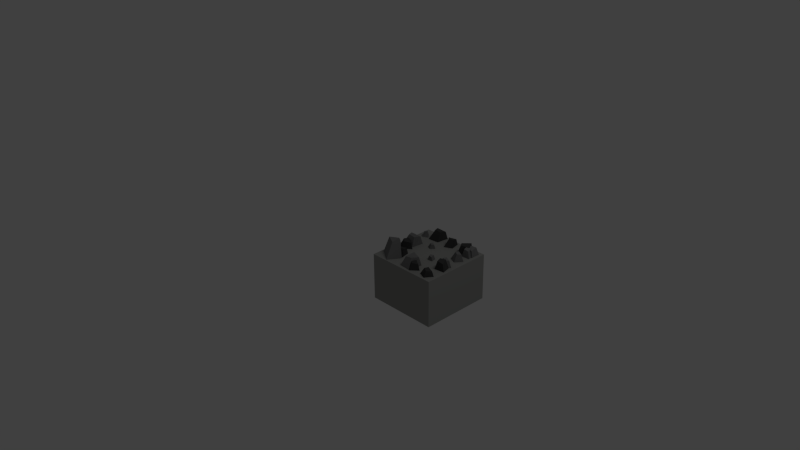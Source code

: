 # Source: stone.blend  (saved by Blender 2.63.17; exported with 4.5.12 LTS)
import bpy
from mathutils import Matrix  # noqa: F401  (used for matrix-valued properties, if any)

bpy.ops.wm.read_factory_settings(use_empty=True)
scene = bpy.context.scene
scene.name = 'Scene'

# ---- collections
col_collection_1 = bpy.data.collections.new('Collection 1'); scene.collection.children.link(col_collection_1)

# ---- materials (node trees are filled in below, after node groups)
mat_lightrock = bpy.data.materials.new('LightRock')
mat_lightrock.alpha_threshold = 0.0
mat_lightrock.use_transparent_shadow = False
mat_lightrock.diffuse_color = (0.2079, 0.2079, 0.2079, 1.0)
mat_lightrock.roughness = 0.5
mat_lightrock.specular_intensity = 0.0
mat_lightrock.line_color = (0.0, 0.0, 0.0, 1.0)
mat_darkrock = bpy.data.materials.new('DarkRock')
mat_darkrock.alpha_threshold = 0.0
mat_darkrock.use_transparent_shadow = False
mat_darkrock.diffuse_color = (0.06372, 0.06372, 0.06372, 1.0)
mat_darkrock.roughness = 0.5
mat_darkrock.specular_intensity = 0.0
mat_darkrock.line_color = (0.0, 0.0, 0.0, 1.0)
mat_base = bpy.data.materials.new('Base')
mat_base.alpha_threshold = 0.0
mat_base.use_transparent_shadow = False
mat_base.diffuse_color = (0.3316, 0.3343, 0.3202, 1.0)
mat_base.roughness = 0.5
mat_base.specular_intensity = 0.0
mat_base.line_color = (0.0, 0.0, 0.0, 1.0)

# ---- material node trees

# ---- world
world_world = bpy.data.worlds.new('World'); scene.world = world_world
world_world.color = (0.05088, 0.05088, 0.05088)
world_world.use_sun_shadow = False
world_world.sun_shadow_jitter_overblur = 0.0
world_world.cycles.sampling_method = 'MANUAL'
world_world.cycles.sample_map_resolution = 256

# ---- cameras
cam_camera = bpy.data.cameras.new('Camera')
cam_camera.clip_end = 100.0
cam_camera.lens = 35.0
cam_camera.sensor_width = 32.0
cam_camera.sensor_height = 18.0
cam_camera.ortho_scale = 7.314
cam_camera.dof.focus_distance = 0.0
cam_camera.dof.aperture_fstop = 128.0

# ---- lights
light_lamp = bpy.data.lights.new('Lamp', 'POINT')
light_lamp.transmission_factor = 0.0
light_lamp.cutoff_distance = 30.0
light_lamp.energy = 100.0
light_lamp.shadow_buffer_clip_start = 1.001
light_lamp.shadow_soft_size = 1.0
light_lamp.shadow_maximum_resolution = 0.006
light_lamp.use_absolute_resolution = True
light_lamp.cycles.use_multiple_importance_sampling = False

# ---- meshes
me_cube_022 = bpy.data.meshes.new('Cube.022')
me_cube_022.from_pydata([(-0.6883, -0.317, -1.0), (-0.7975, 1.085, -1.0), (0.8427, 0.8516, -1.0), (0.8, -0.5671, -1.0), (-0.2178, -0.3276, 0.4767), (-0.2135, 0.3139, 0.5403), (0.4063, 0.5915, 0.4025), (0.5191, -0.39, 0.2918)], [], [(4, 5, 1, 0), (5, 6, 2, 1), (6, 7, 3, 2), (7, 4, 0, 3), (0, 1, 2, 3), (7, 6, 5, 4)])
me_cube_022.materials.append(mat_lightrock)
me_cube_022.use_remesh_preserve_volume = False
me_cube_022.use_remesh_preserve_attributes = False
me_cube_022.use_mirror_vertex_groups = False
me_cube_022.update()
me_cube_021 = bpy.data.meshes.new('Cube.021')
me_cube_021.from_pydata([(-0.6883, -0.317, -1.0), (-0.7975, 1.085, -1.0), (0.8427, 0.8516, -1.0), (0.8, -0.5671, -1.0), (-0.2178, -0.3276, 0.4767), (-0.2135, 0.3139, 0.5403), (0.4063, 0.5915, 0.4025), (0.5191, -0.39, 0.2918)], [], [(4, 5, 1, 0), (5, 6, 2, 1), (6, 7, 3, 2), (7, 4, 0, 3), (0, 1, 2, 3), (7, 6, 5, 4)])
me_cube_021.materials.append(mat_lightrock)
me_cube_021.use_remesh_preserve_volume = False
me_cube_021.use_remesh_preserve_attributes = False
me_cube_021.use_mirror_vertex_groups = False
me_cube_021.update()
me_cube_020 = bpy.data.meshes.new('Cube.020')
me_cube_020.from_pydata([(-0.6883, -0.317, -1.0), (-0.7975, 1.085, -1.0), (0.8427, 0.8516, -1.0), (0.8, -0.5671, -1.0), (-0.2178, -0.3276, 0.4767), (-0.2135, 0.3139, 0.5403), (0.4063, 0.5915, 0.4025), (0.5191, -0.39, 0.2918)], [], [(4, 5, 1, 0), (5, 6, 2, 1), (6, 7, 3, 2), (7, 4, 0, 3), (0, 1, 2, 3), (7, 6, 5, 4)])
me_cube_020.materials.append(mat_lightrock)
me_cube_020.use_remesh_preserve_volume = False
me_cube_020.use_remesh_preserve_attributes = False
me_cube_020.use_mirror_vertex_groups = False
me_cube_020.update()
me_cube_019 = bpy.data.meshes.new('Cube.019')
me_cube_019.from_pydata([(-0.6883, -0.317, -1.0), (-0.7975, 1.085, -1.0), (0.8427, 0.8516, -1.0), (0.8, -0.5671, -1.0), (-0.2178, -0.3276, 0.4767), (-0.2135, 0.3139, 0.5403), (0.4063, 0.5915, 0.4025), (0.5191, -0.39, 0.2918)], [], [(4, 5, 1, 0), (5, 6, 2, 1), (6, 7, 3, 2), (7, 4, 0, 3), (0, 1, 2, 3), (7, 6, 5, 4)])
me_cube_019.materials.append(mat_darkrock)
me_cube_019.use_remesh_preserve_volume = False
me_cube_019.use_remesh_preserve_attributes = False
me_cube_019.use_mirror_vertex_groups = False
me_cube_019.update()
me_cube_018 = bpy.data.meshes.new('Cube.018')
me_cube_018.from_pydata([(-0.6883, -0.317, -1.0), (-0.7975, 1.085, -1.0), (0.8427, 0.8516, -1.0), (0.8, -0.5671, -1.0), (-0.2178, -0.3276, 0.4767), (-0.2135, 0.3139, 0.5403), (0.4063, 0.5915, 0.4025), (0.5191, -0.39, 0.2918)], [], [(4, 5, 1, 0), (5, 6, 2, 1), (6, 7, 3, 2), (7, 4, 0, 3), (0, 1, 2, 3), (7, 6, 5, 4)])
me_cube_018.materials.append(mat_lightrock)
me_cube_018.use_remesh_preserve_volume = False
me_cube_018.use_remesh_preserve_attributes = False
me_cube_018.use_mirror_vertex_groups = False
me_cube_018.update()
me_cube_017 = bpy.data.meshes.new('Cube.017')
me_cube_017.from_pydata([(-0.6883, -0.317, -1.0), (-0.7975, 1.085, -1.0), (0.8427, 0.8516, -1.0), (0.8, -0.5671, -1.0), (-0.2178, -0.3276, 0.4767), (-0.2135, 0.3139, 0.5403), (0.4063, 0.5915, 0.4025), (0.5191, -0.39, 0.2918)], [], [(4, 5, 1, 0), (5, 6, 2, 1), (6, 7, 3, 2), (7, 4, 0, 3), (0, 1, 2, 3), (7, 6, 5, 4)])
me_cube_017.materials.append(mat_lightrock)
me_cube_017.use_remesh_preserve_volume = False
me_cube_017.use_remesh_preserve_attributes = False
me_cube_017.use_mirror_vertex_groups = False
me_cube_017.update()
me_cube_016 = bpy.data.meshes.new('Cube.016')
me_cube_016.from_pydata([(-0.6883, -0.317, -1.0), (-0.7975, 1.085, -1.0), (0.8427, 0.8516, -1.0), (0.8, -0.5671, -1.0), (-0.2178, -0.3276, 0.4767), (-0.2135, 0.3139, 0.5403), (0.4063, 0.5915, 0.4025), (0.5191, -0.39, 0.2918)], [], [(4, 5, 1, 0), (5, 6, 2, 1), (6, 7, 3, 2), (7, 4, 0, 3), (0, 1, 2, 3), (7, 6, 5, 4)])
me_cube_016.materials.append(mat_darkrock)
me_cube_016.use_remesh_preserve_volume = False
me_cube_016.use_remesh_preserve_attributes = False
me_cube_016.use_mirror_vertex_groups = False
me_cube_016.update()
me_cube_015 = bpy.data.meshes.new('Cube.015')
me_cube_015.from_pydata([(-0.6883, -0.317, -1.0), (-0.6205, 0.9445, -1.0), (0.8427, 0.8516, -1.0), (0.8, -0.5671, -1.0), (-0.2178, -0.3276, 0.4767), (-0.2135, 0.3139, 0.3718), (0.6985, 0.3596, 0.4025), (0.5191, -0.39, 0.2918)], [], [(4, 5, 1, 0), (5, 6, 2, 1), (6, 7, 3, 2), (7, 4, 0, 3), (0, 1, 2, 3), (7, 6, 5, 4)])
me_cube_015.materials.append(mat_lightrock)
me_cube_015.use_remesh_preserve_volume = False
me_cube_015.use_remesh_preserve_attributes = False
me_cube_015.use_mirror_vertex_groups = False
me_cube_015.update()
me_cube_014 = bpy.data.meshes.new('Cube.014')
me_cube_014.from_pydata([(-0.6883, -0.317, -1.0), (-0.7975, 1.085, -1.0), (0.8427, 0.8516, -1.0), (0.8, -0.5671, -1.0), (-0.2178, -0.3276, 0.4767), (-0.2135, 0.3139, 0.5403), (0.4063, 0.5915, 0.4025), (0.5191, -0.39, 0.2918)], [], [(4, 5, 1, 0), (5, 6, 2, 1), (6, 7, 3, 2), (7, 4, 0, 3), (0, 1, 2, 3), (7, 6, 5, 4)])
me_cube_014.materials.append(mat_darkrock)
me_cube_014.use_remesh_preserve_volume = False
me_cube_014.use_remesh_preserve_attributes = False
me_cube_014.use_mirror_vertex_groups = False
me_cube_014.update()
me_cube_013 = bpy.data.meshes.new('Cube.013')
me_cube_013.from_pydata([(-0.6883, -0.317, -1.0), (-0.7975, 1.085, -1.0), (0.8427, 0.8516, -1.0), (0.8, -0.5671, -1.0), (-0.2178, -0.3276, 0.4767), (-0.2135, 0.3139, 0.5403), (0.4063, 0.5915, 0.4025), (0.5191, -0.39, 0.2918)], [], [(4, 5, 1, 0), (5, 6, 2, 1), (6, 7, 3, 2), (7, 4, 0, 3), (0, 1, 2, 3), (7, 6, 5, 4)])
me_cube_013.materials.append(mat_lightrock)
me_cube_013.use_remesh_preserve_volume = False
me_cube_013.use_remesh_preserve_attributes = False
me_cube_013.use_mirror_vertex_groups = False
me_cube_013.update()
me_cube_012 = bpy.data.meshes.new('Cube.012')
me_cube_012.from_pydata([(-0.6883, -0.317, -1.0), (-0.7975, 1.085, -1.0), (0.8427, 0.8516, -1.0), (0.8, -0.5671, -1.0), (-0.2178, -0.3276, 0.4767), (-0.2135, 0.3139, 0.5403), (0.4063, 0.5915, 0.4025), (0.5191, -0.39, 0.2918)], [], [(4, 5, 1, 0), (5, 6, 2, 1), (6, 7, 3, 2), (7, 4, 0, 3), (0, 1, 2, 3), (7, 6, 5, 4)])
me_cube_012.materials.append(mat_lightrock)
me_cube_012.use_remesh_preserve_volume = False
me_cube_012.use_remesh_preserve_attributes = False
me_cube_012.use_mirror_vertex_groups = False
me_cube_012.update()
me_cube_011 = bpy.data.meshes.new('Cube.011')
me_cube_011.from_pydata([(-0.6883, -0.317, -1.0), (-0.6205, 0.9445, -1.0), (0.8427, 0.8516, -1.0), (0.8, -0.5671, -1.0), (-0.2178, -0.3276, 0.4767), (-0.2135, 0.3139, 0.3718), (0.6985, 0.3596, 0.4025), (0.5191, -0.39, 0.2918)], [], [(4, 5, 1, 0), (5, 6, 2, 1), (6, 7, 3, 2), (7, 4, 0, 3), (0, 1, 2, 3), (7, 6, 5, 4)])
me_cube_011.materials.append(mat_darkrock)
me_cube_011.use_remesh_preserve_volume = False
me_cube_011.use_remesh_preserve_attributes = False
me_cube_011.use_mirror_vertex_groups = False
me_cube_011.update()
me_cube_010 = bpy.data.meshes.new('Cube.010')
me_cube_010.from_pydata([(-0.6883, -0.317, -1.0), (-0.7975, 1.085, -1.0), (0.8427, 0.8516, -1.0), (0.8, -0.5671, -1.0), (-0.2178, -0.3276, 0.4767), (-0.2135, 0.3139, 0.5403), (0.4063, 0.5915, 0.4025), (0.5191, -0.39, 0.2918)], [], [(4, 5, 1, 0), (5, 6, 2, 1), (6, 7, 3, 2), (7, 4, 0, 3), (0, 1, 2, 3), (7, 6, 5, 4)])
me_cube_010.materials.append(mat_darkrock)
me_cube_010.use_remesh_preserve_volume = False
me_cube_010.use_remesh_preserve_attributes = False
me_cube_010.use_mirror_vertex_groups = False
me_cube_010.update()
me_cube_009 = bpy.data.meshes.new('Cube.009')
me_cube_009.from_pydata([(-0.6883, -0.317, -1.0), (-0.7975, 1.085, -1.0), (0.8427, 0.8516, -1.0), (0.8, -0.5671, -1.0), (-0.2178, -0.3276, 0.4767), (-0.2135, 0.3139, 0.5403), (0.4063, 0.5915, 0.4025), (0.5191, -0.39, 0.2918)], [], [(4, 5, 1, 0), (5, 6, 2, 1), (6, 7, 3, 2), (7, 4, 0, 3), (0, 1, 2, 3), (7, 6, 5, 4)])
me_cube_009.materials.append(mat_lightrock)
me_cube_009.use_remesh_preserve_volume = False
me_cube_009.use_remesh_preserve_attributes = False
me_cube_009.use_mirror_vertex_groups = False
me_cube_009.update()
me_cube_008 = bpy.data.meshes.new('Cube.008')
me_cube_008.from_pydata([(-0.6883, -0.317, -1.0), (-0.7975, 1.085, -1.0), (0.8427, 0.8516, -1.0), (0.8, -0.5671, -1.0), (-0.2178, -0.3276, 0.4767), (-0.2135, 0.3139, 0.5403), (0.4063, 0.5915, 0.4025), (0.5191, -0.39, 0.2918)], [], [(4, 5, 1, 0), (5, 6, 2, 1), (6, 7, 3, 2), (7, 4, 0, 3), (0, 1, 2, 3), (7, 6, 5, 4)])
me_cube_008.materials.append(mat_darkrock)
me_cube_008.use_remesh_preserve_volume = False
me_cube_008.use_remesh_preserve_attributes = False
me_cube_008.use_mirror_vertex_groups = False
me_cube_008.update()
me_cube_007 = bpy.data.meshes.new('Cube.007')
me_cube_007.from_pydata([(-0.6883, -0.317, -1.0), (-0.7975, 1.085, -1.0), (0.8427, 0.8516, -1.0), (0.8, -0.5671, -1.0), (-0.2178, -0.3276, 0.4767), (-0.2135, 0.3139, 0.5403), (0.4063, 0.5915, 0.4025), (0.5191, -0.39, 0.2918)], [], [(4, 5, 1, 0), (5, 6, 2, 1), (6, 7, 3, 2), (7, 4, 0, 3), (0, 1, 2, 3), (7, 6, 5, 4)])
me_cube_007.materials.append(mat_darkrock)
me_cube_007.use_remesh_preserve_volume = False
me_cube_007.use_remesh_preserve_attributes = False
me_cube_007.use_mirror_vertex_groups = False
me_cube_007.update()
me_cube_006 = bpy.data.meshes.new('Cube.006')
me_cube_006.from_pydata([(-0.6883, -0.317, -1.0), (-0.7975, 1.085, -1.0), (0.8427, 0.8516, -1.0), (0.8, -0.5671, -1.0), (-0.2178, -0.3276, 0.4767), (-0.2135, 0.3139, 0.5403), (0.4063, 0.5915, 0.4025), (0.5191, -0.39, 0.2918)], [], [(4, 5, 1, 0), (5, 6, 2, 1), (6, 7, 3, 2), (7, 4, 0, 3), (0, 1, 2, 3), (7, 6, 5, 4)])
me_cube_006.materials.append(mat_darkrock)
me_cube_006.use_remesh_preserve_volume = False
me_cube_006.use_remesh_preserve_attributes = False
me_cube_006.use_mirror_vertex_groups = False
me_cube_006.update()
me_cube_005 = bpy.data.meshes.new('Cube.005')
me_cube_005.from_pydata([(-0.6883, -0.317, -1.0), (-0.6205, 0.9445, -1.0), (0.8427, 0.8516, -1.0), (0.8, -0.5671, -1.0), (-0.2178, -0.3276, 0.4767), (-0.2135, 0.3139, 0.3718), (0.6985, 0.3596, 0.4025), (0.5191, -0.39, 0.2918)], [], [(4, 5, 1, 0), (5, 6, 2, 1), (6, 7, 3, 2), (7, 4, 0, 3), (0, 1, 2, 3), (7, 6, 5, 4)])
me_cube_005.materials.append(mat_lightrock)
me_cube_005.use_remesh_preserve_volume = False
me_cube_005.use_remesh_preserve_attributes = False
me_cube_005.use_mirror_vertex_groups = False
me_cube_005.update()
me_cube_001 = bpy.data.meshes.new('Cube.001')
me_cube_001.from_pydata([(-1.0, -1.0, -0.2995), (-1.0, 1.0, -0.2995), (1.0, 1.0, -0.2995), (1.0, -1.0, -0.2995), (-1.0, -1.0, 1.0), (-1.0, 1.0, 1.0), (1.0, 1.0, 1.0), (1.0, -1.0, 1.0)], [], [(4, 5, 1, 0), (5, 6, 2, 1), (6, 7, 3, 2), (7, 4, 0, 3), (0, 1, 2, 3), (7, 6, 5, 4)])
me_cube_001.materials.append(mat_base)
me_cube_001.use_remesh_preserve_volume = False
me_cube_001.use_remesh_preserve_attributes = False
me_cube_001.use_mirror_vertex_groups = False
me_cube_001.update()

# ---- objects
ob_cube_017 = bpy.data.objects.new('Cube.017', me_cube_022)
ob_cube_016 = bpy.data.objects.new('Cube.016', me_cube_021)
ob_cube_015 = bpy.data.objects.new('Cube.015', me_cube_020)
ob_cube_014 = bpy.data.objects.new('Cube.014', me_cube_019)
ob_cube_013 = bpy.data.objects.new('Cube.013', me_cube_018)
ob_cube_003 = bpy.data.objects.new('Cube.003', me_cube_017)
ob_cube_002 = bpy.data.objects.new('Cube.002', me_cube_016)
ob_cube_001 = bpy.data.objects.new('Cube.001', me_cube_015)
ob_cube_000 = bpy.data.objects.new('Cube.000', me_cube_014)
ob_cube_012 = bpy.data.objects.new('Cube.012', me_cube_013)
ob_cube_011 = bpy.data.objects.new('Cube.011', me_cube_012)
ob_cube_010 = bpy.data.objects.new('Cube.010', me_cube_011)
ob_cube_009 = bpy.data.objects.new('Cube.009', me_cube_010)
ob_cube_008 = bpy.data.objects.new('Cube.008', me_cube_009)
ob_cube_007 = bpy.data.objects.new('Cube.007', me_cube_008)
ob_cube_006 = bpy.data.objects.new('Cube.006', me_cube_007)
ob_cube_005 = bpy.data.objects.new('Cube.005', me_cube_006)
ob_cube_004 = bpy.data.objects.new('Cube.004', me_cube_005)
ob_base = bpy.data.objects.new('Base', me_cube_001)
ob_lamp = bpy.data.objects.new('Lamp', light_lamp)
ob_camera = bpy.data.objects.new('Camera', cam_camera)

# ---- transforms, parenting, visibility, modifiers, constraints
ob_cube_017.location = (0.1041, 0.8479, 0.03621)
ob_cube_017.rotation_euler = (0.0, -0.0, 3.678)
ob_cube_017.scale = (0.06145, 0.06145, 0.06145)
ob_cube_017.lineart.crease_threshold = 0.0
ob_cube_016.location = (0.4085, 0.6456, 0.03621)
ob_cube_016.rotation_euler = (0.0, -0.0, 1.014)
ob_cube_016.scale = (0.05702, 0.05702, 0.05702)
ob_cube_016.lineart.crease_threshold = 0.0
ob_cube_015.location = (0.6183, 0.4154, 0.03621)
ob_cube_015.rotation_euler = (0.0, -0.0, 0.2242)
ob_cube_015.scale = (0.05702, 0.05702, 0.05702)
ob_cube_015.lineart.crease_threshold = 0.0
ob_cube_014.location = (0.5556, 0.8703, 0.05718)
ob_cube_014.rotation_euler = (0.0, -0.0, 1.942)
ob_cube_014.scale = (0.1038, 0.1038, 0.1038)
ob_cube_014.lineart.crease_threshold = 0.0
ob_cube_013.location = (0.8802, 0.6317, 0.07459)
ob_cube_013.rotation_euler = (0.0, -0.0, 1.072)
ob_cube_013.scale = (0.08341, 0.08341, 0.08341)
ob_cube_013.lineart.crease_threshold = 0.0
ob_cube_003.location = (0.8802, 0.4094, 0.07459)
ob_cube_003.rotation_euler = (0.0, -0.0, 1.072)
ob_cube_003.scale = (0.08341, 0.08341, 0.08341)
ob_cube_003.lineart.crease_threshold = 0.0
ob_cube_002.location = (0.8763, 0.3276, 0.07496)
ob_cube_002.rotation_euler = (0.0, -0.0, 0.2801)
ob_cube_002.scale = (0.1077, 0.1077, 0.1077)
ob_cube_002.lineart.crease_threshold = 0.0
ob_cube_001.location = (0.2174, 0.1884, 0.1509)
ob_cube_001.rotation_euler = (0.0, -0.0, 2.613)
ob_cube_001.scale = (0.1614, 0.1614, 0.1614)
ob_cube_001.lineart.crease_threshold = 0.0
ob_cube_000.location = (0.2754, 0.2405, 0.05718)
ob_cube_000.rotation_euler = (0.0, -0.0, 1.942)
ob_cube_000.scale = (0.1038, 0.1038, 0.1038)
ob_cube_000.lineart.crease_threshold = 0.0
ob_cube_012.location = (0.8851, 0.8707, 0.05718)
ob_cube_012.scale = (0.1034, 0.1034, 0.1034)
ob_cube_012.lineart.crease_threshold = 0.0
ob_cube_011.location = (0.8802, 0.7981, 0.07459)
ob_cube_011.rotation_euler = (0.0, -0.0, 0.2242)
ob_cube_011.scale = (0.08341, 0.08341, 0.08341)
ob_cube_011.lineart.crease_threshold = 0.0
ob_cube_010.location = (0.798, 0.8317, 0.07459)
ob_cube_010.rotation_euler = (0.0, -0.0, 0.671)
ob_cube_010.scale = (0.1382, 0.1382, 0.1382)
ob_cube_010.lineart.crease_threshold = 0.0
ob_cube_009.location = (0.3076, 0.8877, 0.06861)
ob_cube_009.rotation_euler = (0.0, -0.0, 1.6)
ob_cube_009.scale = (0.1363, 0.1363, 0.1363)
ob_cube_009.lineart.crease_threshold = 0.0
ob_cube_008.location = (0.1692, 0.5468, 0.06861)
ob_cube_008.rotation_euler = (0.0, -0.0, 1.6)
ob_cube_008.scale = (0.1462, 0.1462, 0.1462)
ob_cube_008.lineart.crease_threshold = 0.0
ob_cube_007.location = (0.1611, 0.4219, 0.05718)
ob_cube_007.rotation_euler = (0.0, -0.0, 0.8823)
ob_cube_007.scale = (0.1148, 0.1148, 0.1148)
ob_cube_007.lineart.crease_threshold = 0.0
ob_cube_006.location = (0.6384, 0.09292, 0.05718)
ob_cube_006.rotation_euler = (0.0, -0.0, 0.8823)
ob_cube_006.scale = (0.1038, 0.1038, 0.1038)
ob_cube_006.lineart.crease_threshold = 0.0
ob_cube_005.location = (0.8763, 0.09092, 0.03936)
ob_cube_005.rotation_euler = (0.0, -0.0, 1.107)
ob_cube_005.scale = (0.1077, 0.1077, 0.1077)
ob_cube_005.lineart.crease_threshold = 0.0
ob_cube_004.location = (0.5645, 0.1179, 0.07459)
ob_cube_004.rotation_euler = (0.0, -0.0, 1.553)
ob_cube_004.scale = (0.1614, 0.1614, 0.1614)
ob_cube_004.lineart.crease_threshold = 0.0
ob_base.location = (0.5, 0.5, -0.5)
ob_base.scale = (0.5, 0.5, 0.5)
ob_base.lineart.crease_threshold = 0.0
ob_lamp.location = (4.076, 1.005, 5.904)
ob_lamp.rotation_euler = (0.6503, 0.05522, 1.866)
ob_lamp.lock_rotations_4d = False
ob_lamp.empty_display_type = 'ARROWS'
ob_lamp.color = (0.0, 0.0, 0.0, 0.0)
ob_lamp.lineart.crease_threshold = 0.0
ob_camera.location = (7.481, -6.508, 5.344)
ob_camera.rotation_euler = (1.109, 0.01082, 0.8149)
ob_camera.lock_rotations_4d = False
ob_camera.empty_display_type = 'ARROWS'
ob_camera.color = (0.0, 0.0, 0.0, 0.0)
ob_camera.display_type = 'WIRE'
ob_camera.lineart.crease_threshold = 0.0

# ---- collection membership
col_collection_1.objects.link(ob_cube_017)
col_collection_1.objects.link(ob_cube_016)
col_collection_1.objects.link(ob_cube_015)
col_collection_1.objects.link(ob_cube_014)
col_collection_1.objects.link(ob_cube_013)
col_collection_1.objects.link(ob_cube_003)
col_collection_1.objects.link(ob_cube_002)
col_collection_1.objects.link(ob_cube_001)
col_collection_1.objects.link(ob_cube_000)
col_collection_1.objects.link(ob_cube_012)
col_collection_1.objects.link(ob_cube_011)
col_collection_1.objects.link(ob_cube_010)
col_collection_1.objects.link(ob_cube_009)
col_collection_1.objects.link(ob_cube_008)
col_collection_1.objects.link(ob_cube_007)
col_collection_1.objects.link(ob_cube_006)
col_collection_1.objects.link(ob_cube_005)
col_collection_1.objects.link(ob_cube_004)
col_collection_1.objects.link(ob_base)
col_collection_1.objects.link(ob_lamp)
col_collection_1.objects.link(ob_camera)

# ---- scene / render settings (as saved in the file)
scene.camera = ob_camera
scene.frame_start = 1; scene.frame_end = 250; scene.frame_set(1)
scene.render.engine = 'BLENDER_EEVEE_NEXT'
scene.render.image_settings.color_mode = 'RGB'
scene.render.image_settings.compression = 90
scene.render.resolution_percentage = 50
scene.render.dither_intensity = 0.0
scene.render.bake_margin = 2
scene.render.bake_bias = 0.0
scene.cycles.use_denoising = False
scene.cycles.samples = 10
scene.cycles.sampling_pattern = 'TABULATED_SOBOL'
scene.cycles.light_sampling_threshold = 0.0
scene.cycles.use_adaptive_sampling = False
scene.cycles.use_light_tree = False
scene.cycles.blur_glossy = 0.0
scene.cycles.volume_bounces = 1
scene.cycles.pixel_filter_type = 'GAUSSIAN'
scene.cycles.sample_clamp_indirect = 0.0
scene.view_settings.view_transform = 'Standard'
bpy.context.view_layer.update()
